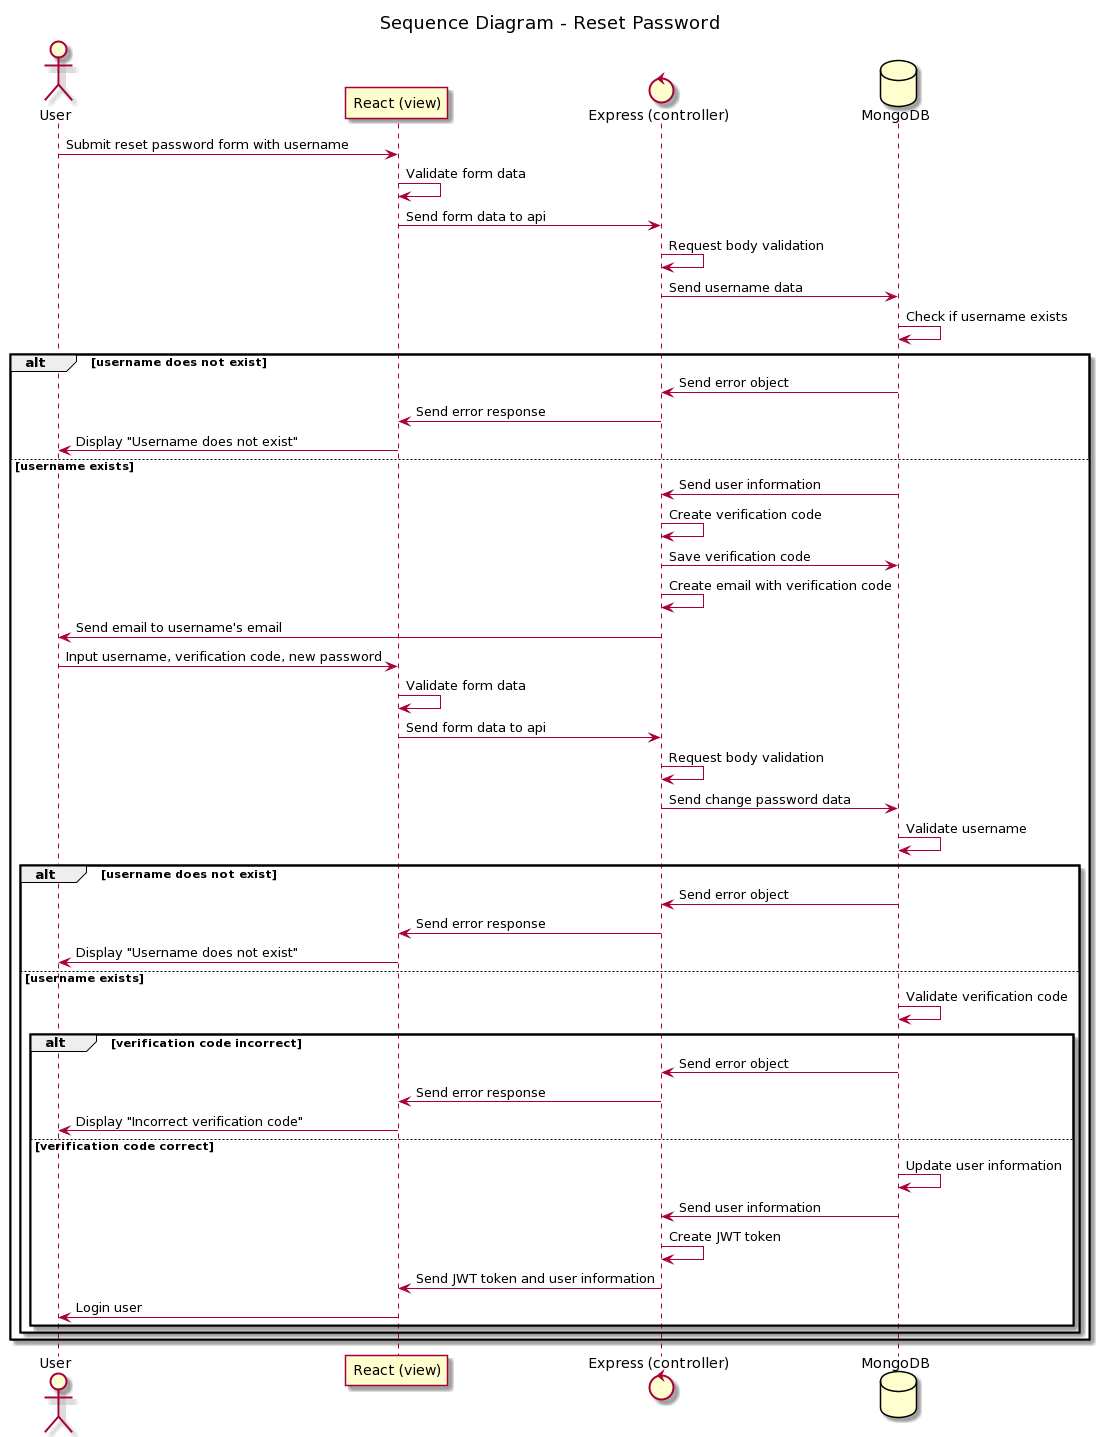

The diagram above was rendered by PlantUML. Its source (embedded in the PNG):
@startuml
title Sequence Diagram - Reset Password
actor       User as user
participant "React (view)" as view
control "Express (controller)" as control
database    MongoDB    as database

user -> view : Submit reset password form with username
view -> view : Validate form data
view -> control : Send form data to api
control -> control : Request body validation
control -> database : Send username data
database -> database : Check if username exists

alt username does not exist

database -> control : Send error object
control -> view : Send error response
view -> user : Display "Username does not exist"

else username exists

database -> control : Send user information
control -> control : Create verification code
control -> database : Save verification code
control -> control : Create email with verification code
control -> user : Send email to username's email
user -> view : Input username, verification code, new password
view -> view : Validate form data
view -> control : Send form data to api
control -> control : Request body validation
control -> database : Send change password data
database -> database : Validate username

alt username does not exist

database -> control : Send error object
control -> view : Send error response
view -> user : Display "Username does not exist"

else username exists

database -> database : Validate verification code

alt verification code incorrect

database -> control : Send error object
control -> view : Send error response
view -> user : Display "Incorrect verification code"

else verification code correct

database -> database : Update user information
database -> control : Send user information
control -> control : Create JWT token
control -> view : Send JWT token and user information
view -> user : Login user

end
end
end
@enduml